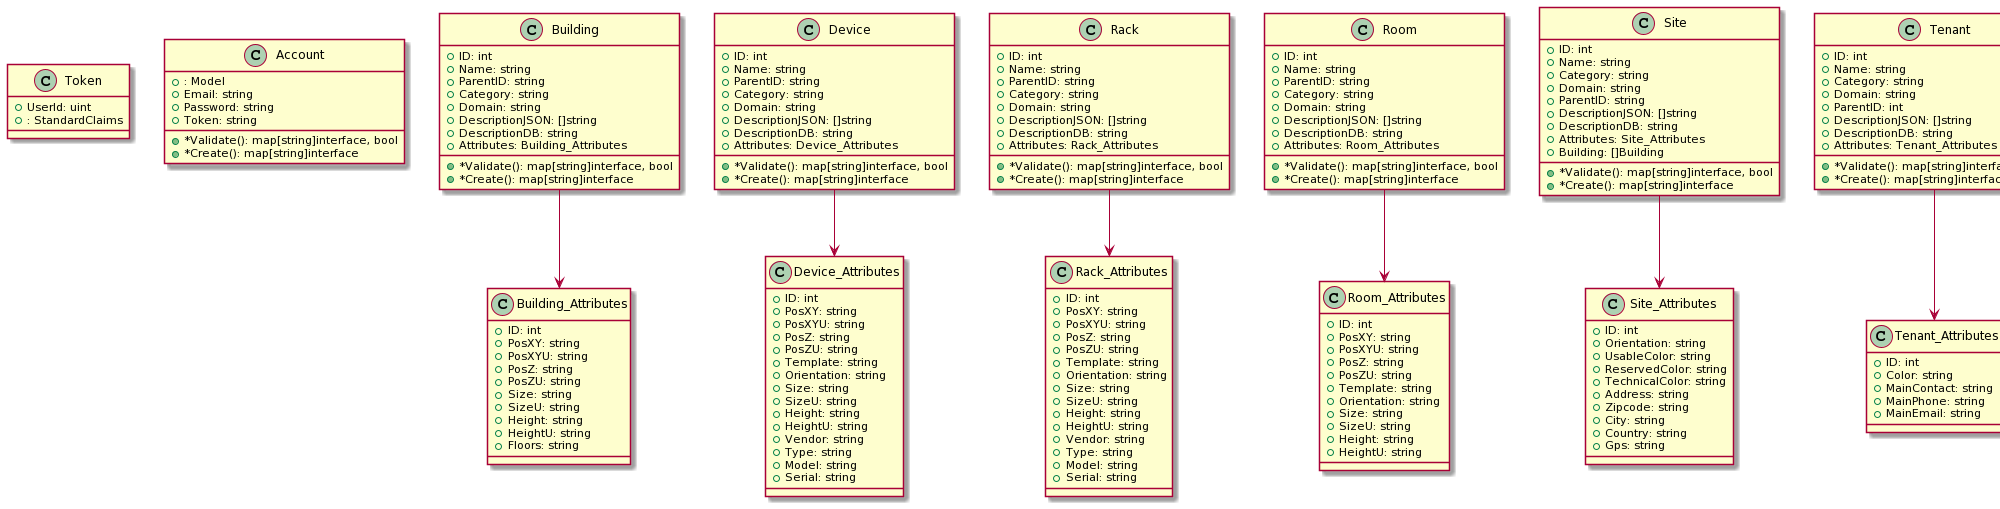

The diagram above was rendered by PlantUML. Its source (embedded in the PNG):
@startuml
class Token {
+UserId: uint
+: StandardClaims

}
class Account {
+: Model
+Email: string
+Password: string
+Token: string
+*Validate(): map[string]interface, bool
+*Create(): map[string]interface
}
class Building_Attributes {
+ID: int
+PosXY: string
+PosXYU: string
+PosZ: string
+PosZU: string
+Size: string
+SizeU: string
+Height: string
+HeightU: string
+Floors: string

}
class Building {
+ID: int
+Name: string
+ParentID: string
+Category: string
+Domain: string
+DescriptionJSON: []string
+DescriptionDB: string
+Attributes: Building_Attributes
+*Validate(): map[string]interface, bool
+*Create(): map[string]interface
}
class Device {
+ID: int
+Name: string
+ParentID: string
+Category: string
+Domain: string
+DescriptionJSON: []string
+DescriptionDB: string
+Attributes: Device_Attributes
+*Validate(): map[string]interface, bool
+*Create(): map[string]interface
}
class Device_Attributes {
+ID: int
+PosXY: string
+PosXYU: string
+PosZ: string
+PosZU: string
+Template: string
+Orientation: string
+Size: string
+SizeU: string
+Height: string
+HeightU: string
+Vendor: string
+Type: string
+Model: string
+Serial: string

}
class Rack_Attributes {
+ID: int
+PosXY: string
+PosXYU: string
+PosZ: string
+PosZU: string
+Template: string
+Orientation: string
+Size: string
+SizeU: string
+Height: string
+HeightU: string
+Vendor: string
+Type: string
+Model: string
+Serial: string

}
class Rack {
+ID: int
+Name: string
+ParentID: string
+Category: string
+Domain: string
+DescriptionJSON: []string
+DescriptionDB: string
+Attributes: Rack_Attributes
+*Validate(): map[string]interface, bool
+*Create(): map[string]interface
}
class Room_Attributes {
+ID: int
+PosXY: string
+PosXYU: string
+PosZ: string
+PosZU: string
+Template: string
+Orientation: string
+Size: string
+SizeU: string
+Height: string
+HeightU: string

}
class Room {
+ID: int
+Name: string
+ParentID: string
+Category: string
+Domain: string
+DescriptionJSON: []string
+DescriptionDB: string
+Attributes: Room_Attributes
+*Validate(): map[string]interface, bool
+*Create(): map[string]interface
}
class Site_Attributes {
+ID: int
+Orientation: string
+UsableColor: string
+ReservedColor: string
+TechnicalColor: string
+Address: string
+Zipcode: string
+City: string
+Country: string
+Gps: string

}
class Site {
+ID: int
+Name: string
+Category: string
+Domain: string
+ParentID: string
+DescriptionJSON: []string
+DescriptionDB: string
+Attributes: Site_Attributes
+Building: []Building
+*Validate(): map[string]interface, bool
+*Create(): map[string]interface
}
class Tenant_Attributes {
+ID: int
+Color: string
+MainContact: string
+MainPhone: string
+MainEmail: string

}
class Tenant {
+ID: int
+Name: string
+Category: string
+Domain: string
+ParentID: int
+DescriptionJSON: []string
+DescriptionDB: string
+Attributes: Tenant_Attributes
+*Validate(): map[string]interface, bool
+*Create(): map[string]interface
}
Building --> Building_Attributes
Device --> Device_Attributes
Rack --> Rack_Attributes
Room --> Room_Attributes
Site --> Site_Attributes
Tenant --> Tenant_Attributes
@enduml